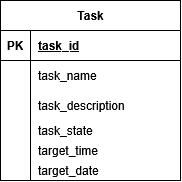

The diagram above was exported from draw.io. Its source (the exported page's mxGraphModel, read from the mxfile embedded in the PNG):
<mxGraphModel dx="975" dy="523" grid="1" gridSize="10" guides="1" tooltips="1" connect="1" arrows="1" fold="1" page="1" pageScale="1" pageWidth="850" pageHeight="1100" math="0" shadow="0">
  <root>
    <mxCell id="0" />
    <mxCell id="1" parent="0" />
    <mxCell id="VUJgAfYyTd8NFOJf7oaA-1" parent="1" style="shape=table;startSize=30;container=1;collapsible=1;childLayout=tableLayout;fixedRows=1;rowLines=0;fontStyle=1;align=center;resizeLast=1;html=1;" value="Task" vertex="1">
      <mxGeometry height="180" width="180" x="170" y="220" as="geometry" />
    </mxCell>
    <mxCell id="VUJgAfYyTd8NFOJf7oaA-2" parent="VUJgAfYyTd8NFOJf7oaA-1" style="shape=tableRow;horizontal=0;startSize=0;swimlaneHead=0;swimlaneBody=0;fillColor=none;collapsible=0;dropTarget=0;points=[[0,0.5],[1,0.5]];portConstraint=eastwest;top=0;left=0;right=0;bottom=1;" value="" vertex="1">
      <mxGeometry height="30" width="180" y="30" as="geometry" />
    </mxCell>
    <mxCell id="VUJgAfYyTd8NFOJf7oaA-3" parent="VUJgAfYyTd8NFOJf7oaA-2" style="shape=partialRectangle;connectable=0;fillColor=none;top=0;left=0;bottom=0;right=0;fontStyle=1;overflow=hidden;whiteSpace=wrap;html=1;" value="PK" vertex="1">
      <mxGeometry height="30" width="30" as="geometry">
        <mxRectangle height="30" width="30" as="alternateBounds" />
      </mxGeometry>
    </mxCell>
    <mxCell id="VUJgAfYyTd8NFOJf7oaA-4" parent="VUJgAfYyTd8NFOJf7oaA-2" style="shape=partialRectangle;connectable=0;fillColor=none;top=0;left=0;bottom=0;right=0;align=left;spacingLeft=6;fontStyle=5;overflow=hidden;whiteSpace=wrap;html=1;" value="task_id" vertex="1">
      <mxGeometry height="30" width="150" x="30" as="geometry">
        <mxRectangle height="30" width="150" as="alternateBounds" />
      </mxGeometry>
    </mxCell>
    <mxCell id="VUJgAfYyTd8NFOJf7oaA-5" parent="VUJgAfYyTd8NFOJf7oaA-1" style="shape=tableRow;horizontal=0;startSize=0;swimlaneHead=0;swimlaneBody=0;fillColor=none;collapsible=0;dropTarget=0;points=[[0,0.5],[1,0.5]];portConstraint=eastwest;top=0;left=0;right=0;bottom=0;" value="" vertex="1">
      <mxGeometry height="30" width="180" y="60" as="geometry" />
    </mxCell>
    <mxCell id="VUJgAfYyTd8NFOJf7oaA-6" parent="VUJgAfYyTd8NFOJf7oaA-5" style="shape=partialRectangle;connectable=0;fillColor=none;top=0;left=0;bottom=0;right=0;editable=1;overflow=hidden;whiteSpace=wrap;html=1;" value="" vertex="1">
      <mxGeometry height="30" width="30" as="geometry">
        <mxRectangle height="30" width="30" as="alternateBounds" />
      </mxGeometry>
    </mxCell>
    <mxCell id="VUJgAfYyTd8NFOJf7oaA-7" parent="VUJgAfYyTd8NFOJf7oaA-5" style="shape=partialRectangle;connectable=0;fillColor=none;top=0;left=0;bottom=0;right=0;align=left;spacingLeft=6;overflow=hidden;whiteSpace=wrap;html=1;" value="task_name" vertex="1">
      <mxGeometry height="30" width="150" x="30" as="geometry">
        <mxRectangle height="30" width="150" as="alternateBounds" />
      </mxGeometry>
    </mxCell>
    <mxCell id="VUJgAfYyTd8NFOJf7oaA-8" parent="VUJgAfYyTd8NFOJf7oaA-1" style="shape=tableRow;horizontal=0;startSize=0;swimlaneHead=0;swimlaneBody=0;fillColor=none;collapsible=0;dropTarget=0;points=[[0,0.5],[1,0.5]];portConstraint=eastwest;top=0;left=0;right=0;bottom=0;" value="" vertex="1">
      <mxGeometry height="30" width="180" y="90" as="geometry" />
    </mxCell>
    <mxCell id="VUJgAfYyTd8NFOJf7oaA-9" parent="VUJgAfYyTd8NFOJf7oaA-8" style="shape=partialRectangle;connectable=0;fillColor=none;top=0;left=0;bottom=0;right=0;editable=1;overflow=hidden;whiteSpace=wrap;html=1;" value="" vertex="1">
      <mxGeometry height="30" width="30" as="geometry">
        <mxRectangle height="30" width="30" as="alternateBounds" />
      </mxGeometry>
    </mxCell>
    <mxCell id="VUJgAfYyTd8NFOJf7oaA-10" parent="VUJgAfYyTd8NFOJf7oaA-8" style="shape=partialRectangle;connectable=0;fillColor=none;top=0;left=0;bottom=0;right=0;align=left;spacingLeft=6;overflow=hidden;whiteSpace=wrap;html=1;" value="task_description" vertex="1">
      <mxGeometry height="30" width="150" x="30" as="geometry">
        <mxRectangle height="30" width="150" as="alternateBounds" />
      </mxGeometry>
    </mxCell>
    <mxCell id="VUJgAfYyTd8NFOJf7oaA-11" parent="VUJgAfYyTd8NFOJf7oaA-1" style="shape=tableRow;horizontal=0;startSize=0;swimlaneHead=0;swimlaneBody=0;fillColor=none;collapsible=0;dropTarget=0;points=[[0,0.5],[1,0.5]];portConstraint=eastwest;top=0;left=0;right=0;bottom=0;" value="" vertex="1">
      <mxGeometry height="20" width="180" y="120" as="geometry" />
    </mxCell>
    <mxCell id="VUJgAfYyTd8NFOJf7oaA-12" parent="VUJgAfYyTd8NFOJf7oaA-11" style="shape=partialRectangle;connectable=0;fillColor=none;top=0;left=0;bottom=0;right=0;editable=1;overflow=hidden;whiteSpace=wrap;html=1;" value="" vertex="1">
      <mxGeometry height="20" width="30" as="geometry">
        <mxRectangle height="20" width="30" as="alternateBounds" />
      </mxGeometry>
    </mxCell>
    <mxCell id="VUJgAfYyTd8NFOJf7oaA-13" parent="VUJgAfYyTd8NFOJf7oaA-11" style="shape=partialRectangle;connectable=0;fillColor=none;top=0;left=0;bottom=0;right=0;align=left;spacingLeft=6;overflow=hidden;whiteSpace=wrap;html=1;" value="task_state" vertex="1">
      <mxGeometry height="20" width="150" x="30" as="geometry">
        <mxRectangle height="20" width="150" as="alternateBounds" />
      </mxGeometry>
    </mxCell>
    <mxCell id="VUJgAfYyTd8NFOJf7oaA-21" parent="VUJgAfYyTd8NFOJf7oaA-1" style="shape=tableRow;horizontal=0;startSize=0;swimlaneHead=0;swimlaneBody=0;fillColor=none;collapsible=0;dropTarget=0;points=[[0,0.5],[1,0.5]];portConstraint=eastwest;top=0;left=0;right=0;bottom=0;" vertex="1">
      <mxGeometry height="20" width="180" y="140" as="geometry" />
    </mxCell>
    <mxCell id="VUJgAfYyTd8NFOJf7oaA-22" parent="VUJgAfYyTd8NFOJf7oaA-21" style="shape=partialRectangle;connectable=0;fillColor=none;top=0;left=0;bottom=0;right=0;editable=1;overflow=hidden;whiteSpace=wrap;html=1;" value="" vertex="1">
      <mxGeometry height="20" width="30" as="geometry">
        <mxRectangle height="20" width="30" as="alternateBounds" />
      </mxGeometry>
    </mxCell>
    <mxCell id="VUJgAfYyTd8NFOJf7oaA-23" parent="VUJgAfYyTd8NFOJf7oaA-21" style="shape=partialRectangle;connectable=0;fillColor=none;top=0;left=0;bottom=0;right=0;align=left;spacingLeft=6;overflow=hidden;whiteSpace=wrap;html=1;" value="target_time" vertex="1">
      <mxGeometry height="20" width="150" x="30" as="geometry">
        <mxRectangle height="20" width="150" as="alternateBounds" />
      </mxGeometry>
    </mxCell>
    <mxCell id="VUJgAfYyTd8NFOJf7oaA-24" parent="VUJgAfYyTd8NFOJf7oaA-1" style="shape=tableRow;horizontal=0;startSize=0;swimlaneHead=0;swimlaneBody=0;fillColor=none;collapsible=0;dropTarget=0;points=[[0,0.5],[1,0.5]];portConstraint=eastwest;top=0;left=0;right=0;bottom=0;" vertex="1">
      <mxGeometry height="20" width="180" y="160" as="geometry" />
    </mxCell>
    <mxCell id="VUJgAfYyTd8NFOJf7oaA-25" parent="VUJgAfYyTd8NFOJf7oaA-24" style="shape=partialRectangle;connectable=0;fillColor=none;top=0;left=0;bottom=0;right=0;editable=1;overflow=hidden;whiteSpace=wrap;html=1;" value="" vertex="1">
      <mxGeometry height="20" width="30" as="geometry">
        <mxRectangle height="20" width="30" as="alternateBounds" />
      </mxGeometry>
    </mxCell>
    <mxCell id="VUJgAfYyTd8NFOJf7oaA-26" parent="VUJgAfYyTd8NFOJf7oaA-24" style="shape=partialRectangle;connectable=0;fillColor=none;top=0;left=0;bottom=0;right=0;align=left;spacingLeft=6;overflow=hidden;whiteSpace=wrap;html=1;" value="target_date" vertex="1">
      <mxGeometry height="20" width="150" x="30" as="geometry">
        <mxRectangle height="20" width="150" as="alternateBounds" />
      </mxGeometry>
    </mxCell>
  </root>
</mxGraphModel>